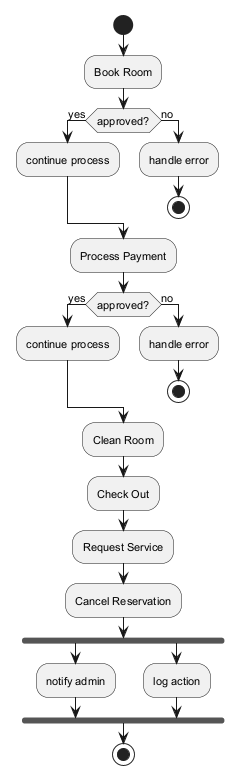

The diagram above was rendered by PlantUML. Its source (embedded in the PNG):
@startuml
skinparam backgroundColor #FFFFFF
skinparam classBackgroundColor #F3E5F5
skinparam classBorderColor #6A1B9A
skinparam defaultFontSize 11
start
:Book Room;
if (approved?) then (yes)
:continue process;
else (no)
:handle error;
stop
endif
:Process Payment;
if (approved?) then (yes)
:continue process;
else (no)
:handle error;
stop
endif
:Clean Room;
:Check Out;
:Request Service;
:Cancel Reservation;
fork
:notify admin;
fork again
:log action;
end fork
stop
@enduml